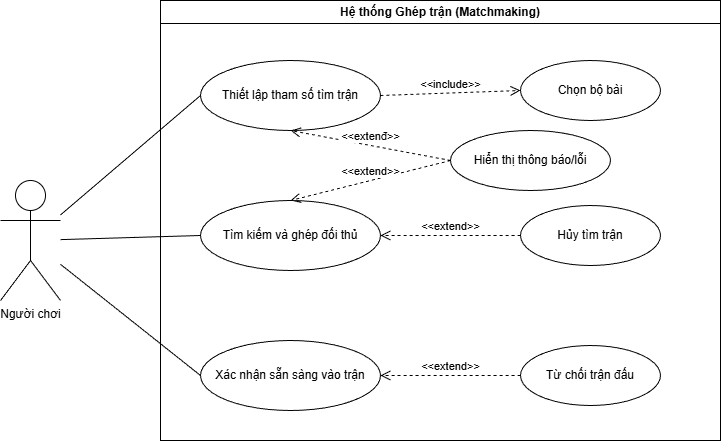

The diagram above was exported from draw.io. Its source (the exported page's mxGraphModel, read from the mxfile embedded in the PNG):
<mxGraphModel dx="1034" dy="564" grid="1" gridSize="10" guides="1" tooltips="1" connect="1" arrows="1" fold="1" page="1" pageScale="1" pageWidth="850" pageHeight="1100" math="0" shadow="0">
  <root>
    <mxCell id="0" />
    <mxCell id="1" parent="0" />
    <mxCell id="system_boundary" parent="1" style="swimlane;whiteSpace=wrap;html=1;startSize=23;" value="Hệ thống Ghép trận (Matchmaking)" vertex="1">
      <mxGeometry height="440" width="560" x="280" y="40" as="geometry" />
    </mxCell>
    <mxCell id="uc_m01" parent="system_boundary" style="ellipse;whiteSpace=wrap;html=1;" value="Thiết lập tham số tìm trận" vertex="1">
      <mxGeometry height="70" width="180" x="40" y="60" as="geometry" />
    </mxCell>
    <mxCell id="uc_m02" parent="system_boundary" style="ellipse;whiteSpace=wrap;html=1;" value="Tìm kiếm và ghép đối thủ" vertex="1">
      <mxGeometry height="70" width="180" x="40" y="200" as="geometry" />
    </mxCell>
    <mxCell id="uc_m03" parent="system_boundary" style="ellipse;whiteSpace=wrap;html=1;" value="Xác nhận sẵn sàng vào trận" vertex="1">
      <mxGeometry height="70" width="180" x="40" y="340" as="geometry" />
    </mxCell>
    <mxCell id="uc_select_deck" parent="system_boundary" style="ellipse;whiteSpace=wrap;html=1;" value="Chọn bộ bài" vertex="1">
      <mxGeometry height="60" width="140" x="360" y="60" as="geometry" />
    </mxCell>
    <mxCell id="uc_cancel" parent="system_boundary" style="ellipse;whiteSpace=wrap;html=1;" value="Hủy tìm trận" vertex="1">
      <mxGeometry height="60" width="140" x="360" y="205" as="geometry" />
    </mxCell>
    <mxCell id="uc_decline" parent="system_boundary" style="ellipse;whiteSpace=wrap;html=1;" value="Từ chối trận đấu" vertex="1">
      <mxGeometry height="60" width="140" x="360" y="345" as="geometry" />
    </mxCell>
    <mxCell id="uc_notify" parent="system_boundary" style="ellipse;whiteSpace=wrap;html=1;" value="Hiển thị thông báo/lỗi" vertex="1">
      <mxGeometry height="60" width="160" x="290" y="130" as="geometry" />
    </mxCell>
    <mxCell id="rel_inc_1" edge="1" parent="system_boundary" source="uc_m01" style="html=1;verticalAlign=bottom;endArrow=open;dashed=1;endSize=8;curved=1;entryX=0;entryY=0.5;entryDx=0;entryDy=0;exitX=1;exitY=0.5;exitDx=0;exitDy=0;" target="uc_select_deck" value="&amp;lt;&amp;lt;include&amp;gt;&amp;gt;">
      <mxGeometry relative="1" as="geometry">
        <mxPoint x="230" y="95" as="sourcePoint" />
        <mxPoint x="310" y="95" as="targetPoint" />
      </mxGeometry>
    </mxCell>
    <mxCell id="rel_ext_1" edge="1" parent="system_boundary" source="uc_cancel" style="html=1;verticalAlign=bottom;endArrow=open;dashed=1;endSize=8;curved=1;entryX=1;entryY=0.5;entryDx=0;entryDy=0;exitX=0;exitY=0.5;exitDx=0;exitDy=0;" target="uc_m02" value="&amp;lt;&amp;lt;extend&amp;gt;&amp;gt;">
      <mxGeometry relative="1" as="geometry">
        <mxPoint x="350" y="235" as="sourcePoint" />
        <mxPoint x="230" y="235" as="targetPoint" />
      </mxGeometry>
    </mxCell>
    <mxCell id="rel_ext_2" edge="1" parent="system_boundary" source="uc_decline" style="html=1;verticalAlign=bottom;endArrow=open;dashed=1;endSize=8;curved=1;entryX=1;entryY=0.5;entryDx=0;entryDy=0;exitX=0;exitY=0.5;exitDx=0;exitDy=0;" target="uc_m03" value="&amp;lt;&amp;lt;extend&amp;gt;&amp;gt;">
      <mxGeometry relative="1" as="geometry">
        <mxPoint x="350" y="375" as="sourcePoint" />
        <mxPoint x="230" y="375" as="targetPoint" />
      </mxGeometry>
    </mxCell>
    <mxCell id="hFUTdWyqJKhutzvLu-gM-6" edge="1" parent="system_boundary" source="uc_notify" style="html=1;verticalAlign=bottom;endArrow=open;dashed=1;endSize=8;curved=0;rounded=0;entryX=0.5;entryY=0;entryDx=0;entryDy=0;exitX=0;exitY=0.5;exitDx=0;exitDy=0;" target="uc_m02" value="&amp;lt;&amp;lt;extend&amp;gt;&amp;gt;">
      <mxGeometry relative="1" as="geometry">
        <mxPoint x="190" y="270" as="sourcePoint" />
        <mxPoint x="110" y="270" as="targetPoint" />
      </mxGeometry>
    </mxCell>
    <mxCell id="hFUTdWyqJKhutzvLu-gM-7" edge="1" parent="system_boundary" source="uc_notify" style="html=1;verticalAlign=bottom;endArrow=open;dashed=1;endSize=8;curved=0;rounded=0;entryX=0.5;entryY=1;entryDx=0;entryDy=0;exitX=0;exitY=0.5;exitDx=0;exitDy=0;" target="uc_m01" value="&amp;lt;&amp;lt;extenđ&amp;gt;&amp;gt;">
      <mxGeometry relative="1" as="geometry">
        <mxPoint x="190" y="270" as="sourcePoint" />
        <mxPoint x="110" y="270" as="targetPoint" />
      </mxGeometry>
    </mxCell>
    <mxCell id="actor" parent="1" style="shape=umlActor;verticalLabelPosition=bottom;verticalAlign=top;html=1;outlineConnect=0;" value="Người chơi" vertex="1">
      <mxGeometry height="120" width="60" x="120" y="220" as="geometry" />
    </mxCell>
    <mxCell id="link1" edge="1" parent="1" source="actor" style="endArrow=none;html=1;entryX=0;entryY=0.5;entryDx=0;entryDy=0;" target="uc_m01">
      <mxGeometry height="50" relative="1" width="50" as="geometry">
        <mxPoint x="190" y="260" as="sourcePoint" />
        <mxPoint x="290" y="130" as="targetPoint" />
      </mxGeometry>
    </mxCell>
    <mxCell id="link2" edge="1" parent="1" source="actor" style="endArrow=none;html=1;entryX=0;entryY=0.5;entryDx=0;entryDy=0;" target="uc_m02">
      <mxGeometry height="50" relative="1" width="50" as="geometry">
        <mxPoint x="190" y="280" as="sourcePoint" />
        <mxPoint x="290" y="270" as="targetPoint" />
      </mxGeometry>
    </mxCell>
    <mxCell id="link3" edge="1" parent="1" source="actor" style="endArrow=none;html=1;entryX=0;entryY=0.5;entryDx=0;entryDy=0;" target="uc_m03">
      <mxGeometry height="50" relative="1" width="50" as="geometry">
        <mxPoint x="190" y="280" as="sourcePoint" />
        <mxPoint x="290" y="410" as="targetPoint" />
      </mxGeometry>
    </mxCell>
  </root>
</mxGraphModel>